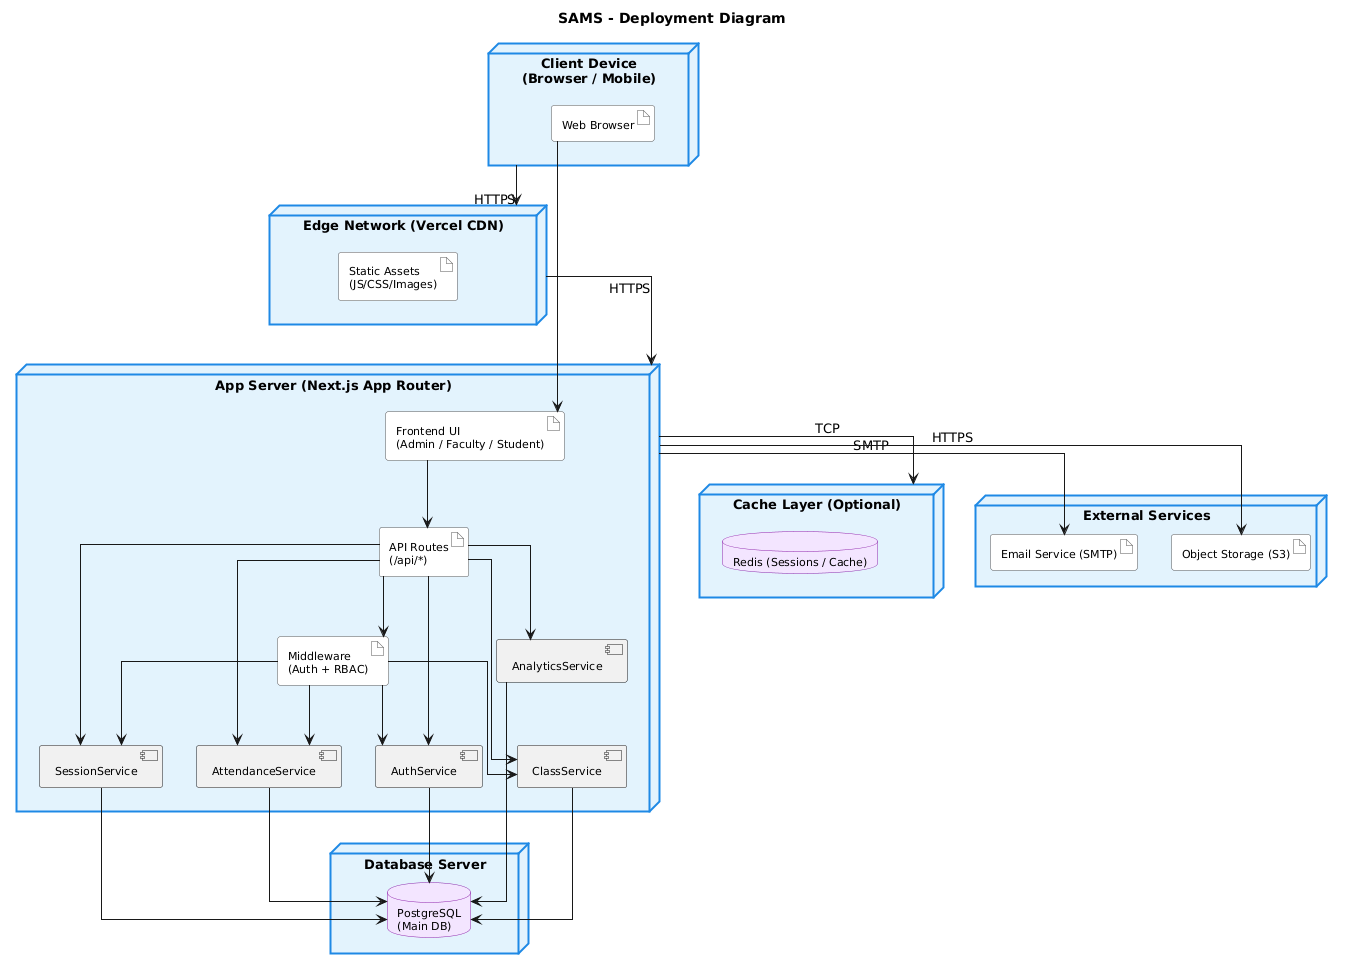

The diagram above was rendered by PlantUML. Its source (embedded in the PNG):
@startuml
title SAMS - Deployment Diagram

skinparam nodeFontSize 13
skinparam nodeFontStyle bold
skinparam artifactFontSize 11
skinparam componentFontSize 11
skinparam databaseFontSize 11
skinparam linetype ortho
skinparam shadowing false
skinparam packageBorderThickness 2

skinparam node {
  BackgroundColor #E3F2FD
  BorderColor     #1E88E5
  BorderThickness 2
}

skinparam database {
  BackgroundColor #F3E5FF
  BorderColor     #8E24AA
}

skinparam artifact {
  BackgroundColor #FFFFFF
  BorderColor     #555555
}

' ─────────────────────────────────
' CLIENT
' ─────────────────────────────────
node "Client Device\n(Browser / Mobile)" as Client {
  artifact "Web Browser" as Browser
}

' ─────────────────────────────────
' EDGE / CDN (VERCEL)
' ─────────────────────────────────
node "Edge Network (Vercel CDN)" as CDN {
  artifact "Static Assets\n(JS/CSS/Images)" as StaticAssets
}

' ─────────────────────────────────
' NEXT.JS APP SERVER
' ─────────────────────────────────
node "App Server (Next.js App Router)" as AppServer {

  artifact "Frontend UI\n(Admin / Faculty / Student)" as Frontend

  artifact "API Routes\n(/api/*)" as API

  artifact "Middleware\n(Auth + RBAC)" as Middleware

  component "AuthService" as AuthService
  component "ClassService" as ClassService
  component "SessionService" as SessionService
  component "AttendanceService" as AttendanceService
  component "AnalyticsService" as AnalyticsService
}

' ─────────────────────────────────
' DATABASE
' ─────────────────────────────────
node "Database Server" as DBServer {
  database "PostgreSQL\n(Main DB)" as MainDB
}

' ─────────────────────────────────
' OPTIONAL CACHE (FUTURE)
' ─────────────────────────────────
node "Cache Layer (Optional)" as Cache {
  database "Redis (Sessions / Cache)" as Redis
}

' ─────────────────────────────────
' EXTERNAL SERVICES (OPTIONAL)
' ─────────────────────────────────
node "External Services" as External {
  artifact "Email Service (SMTP)" as EmailService
  artifact "Object Storage (S3)" as Storage
}

' ─────────────────────────────────
' COMMUNICATION
' ─────────────────────────────────

Client --> CDN : HTTPS
CDN --> AppServer : HTTPS

Browser --> Frontend

Frontend --> API
API --> Middleware

Middleware --> AuthService
Middleware --> ClassService
Middleware --> SessionService
Middleware --> AttendanceService

API --> AuthService
API --> ClassService
API --> SessionService
API --> AttendanceService
API --> AnalyticsService

AuthService --> MainDB
ClassService --> MainDB
SessionService --> MainDB
AttendanceService --> MainDB
AnalyticsService --> MainDB

AppServer --> Cache : TCP 
AppServer --> EmailService : SMTP
AppServer --> Storage : HTTPS
@enduml